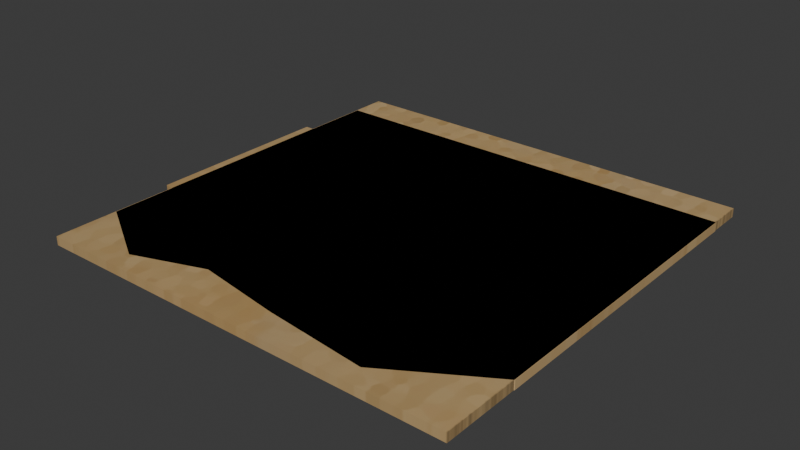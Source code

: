# Source: LINK_CardboardScraps.blend  (saved by Blender 5.0.118; exported with 4.5.12 LTS)
import bpy
from mathutils import Matrix  # noqa: F401  (used for matrix-valued properties, if any)

bpy.ops.wm.read_factory_settings(use_empty=True)
scene = bpy.context.scene
scene.name = 'Scene'

# ---- collections
col_mesh = bpy.data.collections.new('mesh'); scene.collection.children.link(col_mesh)
col_link_cardboardpieces = bpy.data.collections.new('LINK_CardboardPieces'); col_mesh.children.link(col_link_cardboardpieces)
col_link_cardboardpieces_001 = bpy.data.collections.new('LINK_CardboardPieces.001'); col_mesh.children.link(col_link_cardboardpieces_001)
col_link_cardboardpieces_002 = bpy.data.collections.new('LINK_CardboardPieces.002'); col_mesh.children.link(col_link_cardboardpieces_002)
col_link_cardboardpieces_003 = bpy.data.collections.new('LINK_CardboardPieces.003'); col_mesh.children.link(col_link_cardboardpieces_003)

# ---- images (referenced by path relative to the original .blend; pixels are not part of the script)
import os
ASSET_DIR = os.environ.get("B2B_ASSET_DIR", "")  # directory of the original .blend (textures are referenced by path, not embedded)
HERE = os.path.dirname(os.path.abspath(__file__))  # packed textures are extracted next to this script under _unpacked/

def load_image(name, relpath, width, height, colorspace="sRGB"):
    """Load a texture the original file referenced (path relative to the .blend, or extracted next to this script)."""
    p = next((c for c in (os.path.join(HERE, relpath), os.path.join(ASSET_DIR, relpath)) if relpath and os.path.exists(c)), "")
    if p:
        img = bpy.data.images.load(p, check_existing=True)
        img.name = name
    else:  # same state as the original file: an image datablock whose file is absent (Cycles renders it pink)
        img = bpy.data.images.new(name, width, height)
        img.source = "FILE"
        img.filepath = "//" + (relpath or name)
    img.colorspace_settings.name = colorspace
    return img
img_cardboard_hotspot_png = load_image('Cardboard_HotSpot.png', '_unpacked/Cardboard_HotSpot.f2c3d183.png', 2048, 2048, 'sRGB')

# ---- materials (node trees are filled in below, after node groups)
mat_material = bpy.data.materials.new('Material')

# ---- material node trees
mat_material.use_nodes = True; mat_material.node_tree.nodes.clear()
_N = mat_material.node_tree.nodes; _L = mat_material.node_tree.links
n0 = _N.new('ShaderNodeBsdfPrincipled'); n0.name = 'Principled BSDF'; n0.location = (-200, 100)
n1 = _N.new('ShaderNodeOutputMaterial'); n1.name = 'Material Output'; n1.location = (200, 100)
n2 = _N.new('ShaderNodeTexImage'); n2.name = 'Image Texture'; n2.location = (-490, 78)
n2.image = img_cardboard_hotspot_png
_L.new(n0.outputs[0], n1.inputs[0])
_L.new(n2.outputs[0], n0.inputs[0])
n1.is_active_output = True

# ---- world
world_world = bpy.data.worlds.new('World'); scene.world = world_world
world_world.use_nodes = True; world_world.node_tree.nodes.clear()
_N = world_world.node_tree.nodes; _L = world_world.node_tree.links
n0 = _N.new('ShaderNodeOutputWorld'); n0.name = 'World Output'; n0.location = (300, 300)
n1 = _N.new('ShaderNodeBackground'); n1.name = 'Background'; n1.location = (10, 300)
n1.inputs[0].default_value = (0.05088, 0.05088, 0.05088, 1.0)
_L.new(n1.outputs[0], n0.inputs[0])
n0.is_active_output = True
world_world.color = (0.05088, 0.05088, 0.05088)
world_world.sun_shadow_jitter_overblur = 0.0

# ---- meshes
me_plane = bpy.data.meshes.new('Plane')
me_plane.from_pydata([(-3.0, -3.0, 0.0), (3.0, -3.0, 0.0), (-3.0, 3.0, 0.0), (3.0, 3.0, 0.0), (-3.0, 1.0, 0.0), (-3.0, -1.0, 0.0), (-1.0, -3.0, 0.0), (1.0, -3.0, 0.0), (3.0, -1.0, 0.0), (3.0, 1.0, 0.0), (1.0, 3.0, 0.0), (-1.0, 3.0, 0.0), (1.0, -1.0, 0.0), (1.0, 1.0, 0.0), (-1.0, -1.0, 0.0), (-1.0, 1.0, 0.0)], [], [(15, 4, 2, 11), (9, 13, 10, 3), (13, 15, 11, 10), (1, 7, 12, 8), (8, 12, 13, 9), (7, 6, 14, 12), (12, 14, 15, 13), (6, 0, 5, 14), (14, 5, 4, 15)])
_uv = me_plane.uv_layers.new(name='UVMap')
_uv.uv.foreach_set('vector', [0.2051, 0.7725, 0.0, 0.7725, 0.0, 0.9776, 0.2051, 0.9776, 0.6154, 0.7725, 0.4103, 0.7725, 0.4103, 0.9776, 0.6154, 0.9776, 0.4103, 0.7725, 0.2051, 0.7725, 0.2051, 0.9776, 0.4103, 0.9776, 0.6154, 0.3622, 0.4103, 0.3622, 0.4103, 0.5674, 0.6154, 0.5674, 0.6154, 0.5674, 0.4103, 0.5674, 0.4103, 0.7725, 0.6154, 0.7725, 0.4103, 0.3622, 0.2051, 0.3622, 0.2051, 0.5674, 0.4103, 0.5674, 0.4103, 0.5674, 0.2051, 0.5674, 0.2051, 0.7725, 0.4103, 0.7725, 0.2051, 0.3622, 0.0, 0.3622, 0.0, 0.5674, 0.2051, 0.5674, 0.2051, 0.5674, 0.0, 0.5674, 0.0, 0.7725, 0.2051, 0.7725])
me_plane.materials.append(mat_material)
me_plane.update()
me_plane_003 = bpy.data.meshes.new('Plane.003')
me_plane_003.from_pydata([(1.241, 1.266, 0.0), (1.241, -1.126, 0.0), (-1.351, 1.266, 0.0), (-1.047, 0.4254, 0.0), (-1.271, -0.3584, 0.0), (-1.239, -1.206, 0.0), (-0.2635, -1.302, 0.0), (-0.7578, -1.374, 0.0)], [], [(3, 2, 0, 1), (4, 3, 1, 6), (7, 5, 4, 6)])
_uv = me_plane_003.uv_layers.new(name='UVMap')
_uv.uv.foreach_set('vector', [0.2386, 0.4308, 0.2683, 0.3487, 0.01508, 0.3487, 0.01508, 0.5824, 0.2604, 0.5074, 0.2386, 0.4308, 0.01508, 0.5824, 0.162, 0.5996, 0.2103, 0.6066, 0.2573, 0.5902, 0.2604, 0.5074, 0.162, 0.5996])
me_plane_003.materials.append(mat_material)
me_plane_003.update()
me_plane_002 = bpy.data.meshes.new('Plane.002')
me_plane_002.from_pydata([(-3.122, 1.496, 0.0), (2.878, 1.496, 0.0), (-3.122, -1.186, 0.0), (-0.03565, -1.099, 0.0), (0.6435, -1.537, 0.0), (-1.657, -1.405, 0.0), (1.826, -2.019, 0.0), (2.878, -1.603, 0.0)], [], [(0, 1, 4, 3), (5, 2, 0, 3), (7, 6, 4, 1)])
_uv = me_plane_002.uv_layers.new(name='UVMap')
_uv.uv.foreach_set('vector', [0.005829, 0.3536, 0.005829, 0.9901, 0.3276, 0.7531, 0.2811, 0.6811, 0.3137, 0.5091, 0.2904, 0.3536, 0.005829, 0.3536, 0.2811, 0.6811, 0.3346, 0.9901, 0.3787, 0.8786, 0.3276, 0.7531, 0.005829, 0.9901])
me_plane_002.materials.append(mat_material)
me_plane_002.update()
me_plane_001 = bpy.data.meshes.new('Plane.001')
me_plane_001.from_pydata([(-2.993, 2.489, 0.0), (-2.993, -2.114, 0.0), (-0.9589, -2.37, 0.0), (3.007, 2.489, 0.0), (3.007, -1.921, 0.0), (0.2593, -2.563, 0.0), (1.702, -2.723, 0.0), (-1.953, -2.723, 0.0)], [], [(1, 0, 2, 7), (2, 0, 3, 5), (4, 6, 5, 3)])
_uv = me_plane_001.uv_layers.new(name='UVMap')
_uv.uv.foreach_set('vector', [0.01285, 0.5361, 0.01285, 0.9918, 0.2142, 0.5107, 0.1158, 0.4758, 0.2142, 0.5107, 0.01285, 0.9918, 0.6069, 0.9918, 0.3348, 0.4916, 0.6069, 0.5551, 0.4777, 0.4758, 0.3348, 0.4916, 0.6069, 0.9918])
me_plane_001.materials.append(mat_material)
me_plane_001.update()

# ---- objects
ob_cardboardpieces_geo_sd = bpy.data.objects.new('CardboardPieces_geo_SD', me_plane)
ob_cardboardpieces_003_geo_sd = bpy.data.objects.new('CardboardPieces.003_geo_SD', me_plane_003)
ob_cardboardpieces_002_geo_sd = bpy.data.objects.new('CardboardPieces.002_geo_SD', me_plane_002)
ob_cardboardpieces_001_geo_sd = bpy.data.objects.new('CardboardPieces.001_geo_SD', me_plane_001)

# ---- transforms, parenting, visibility, modifiers, constraints
ob_cardboardpieces_geo_sd.location = (0.0, 0.0, 0.0)
_m = ob_cardboardpieces_geo_sd.modifiers.new('Solidify', 'SOLIDIFY')
_m.thickness = 0.123
ob_cardboardpieces_003_geo_sd.location = (0.0, 0.0, 0.0)
_m = ob_cardboardpieces_003_geo_sd.modifiers.new('Solidify', 'SOLIDIFY')
_m.thickness = 0.123
ob_cardboardpieces_002_geo_sd.location = (0.0, 0.0, 0.0)
_m = ob_cardboardpieces_002_geo_sd.modifiers.new('Solidify', 'SOLIDIFY')
_m.thickness = 0.123
ob_cardboardpieces_001_geo_sd.location = (0.0, 0.0, 0.0)
_m = ob_cardboardpieces_001_geo_sd.modifiers.new('Solidify', 'SOLIDIFY')
_m.thickness = 0.123

# ---- collection membership
col_link_cardboardpieces.objects.link(ob_cardboardpieces_geo_sd)
col_link_cardboardpieces_001.objects.link(ob_cardboardpieces_003_geo_sd)
col_link_cardboardpieces_002.objects.link(ob_cardboardpieces_002_geo_sd)
col_link_cardboardpieces_003.objects.link(ob_cardboardpieces_001_geo_sd)

# ---- scene / render settings (as saved in the file)
scene.frame_start = 1; scene.frame_end = 250; scene.frame_set(0)
scene.render.engine = 'BLENDER_EEVEE_NEXT'
scene.render.bake_bias = 0.0
scene.render.bake_samples = 0
scene.cycles.feature_set = 'EXPERIMENTAL'
bpy.context.view_layer.update()

# ---- added for rendering (the .blend has no active camera and no usable light): camera, sun
cam_auto = bpy.data.cameras.new('AutoCamera')
cam_auto.lens = 50.0
cam_auto.sensor_width = 36.0
cam_auto.clip_end = 1000.0
ob_auto_camera = bpy.data.objects.new('AutoCamera', cam_auto)
scene.collection.objects.link(ob_auto_camera)
ob_auto_camera.location = (7.87957, -9.52434, 6.41106)
ob_auto_camera.rotation_euler = (1.09748, -7.21219e-08, 0.694738)
scene.camera = ob_auto_camera
light_auto_sun = bpy.data.lights.new('AutoSun', 'SUN')
light_auto_sun.energy = 3.0
light_auto_sun.angle = 0.0523599
ob_auto_sun = bpy.data.objects.new('AutoSun', light_auto_sun)
scene.collection.objects.link(ob_auto_sun)
ob_auto_sun.rotation_euler = (0.872665, 0.174533, 0.523599)
bpy.context.view_layer.update()
